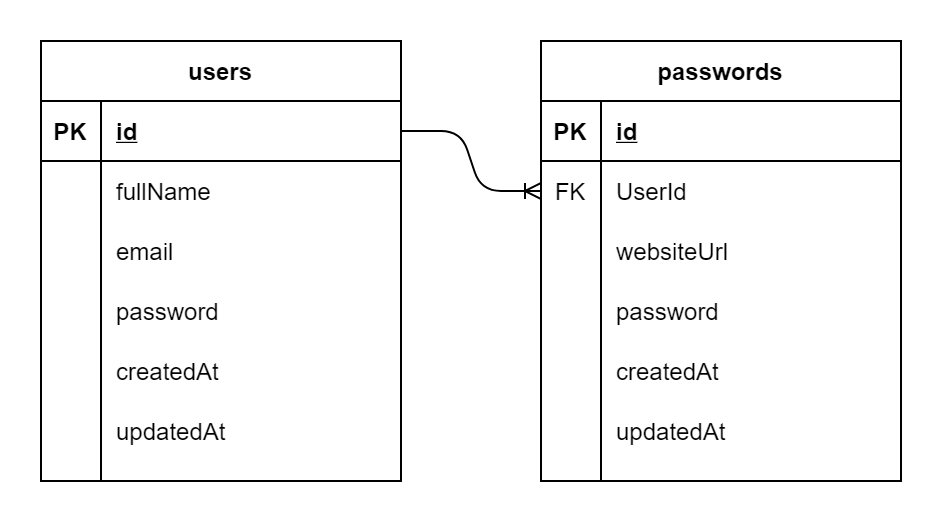

The diagram above was exported from draw.io. Its source (the exported page's mxGraphModel, read from the mxfile embedded in the PNG):
<mxGraphModel dx="1108" dy="450" grid="1" gridSize="10" guides="1" tooltips="1" connect="1" arrows="1" fold="1" page="1" pageScale="1" pageWidth="850" pageHeight="1100" math="0" shadow="0">
  <root>
    <mxCell id="0" />
    <mxCell id="1" parent="0" />
    <mxCell id="wak6Ofl1Hm3kI9RCjOKQ-1" value="users" style="shape=table;startSize=30;container=1;collapsible=1;childLayout=tableLayout;fixedRows=1;rowLines=0;fontStyle=1;align=center;resizeLast=1;" vertex="1" parent="1">
      <mxGeometry x="150" y="120" width="180" height="220" as="geometry" />
    </mxCell>
    <mxCell id="wak6Ofl1Hm3kI9RCjOKQ-2" value="" style="shape=partialRectangle;collapsible=0;dropTarget=0;pointerEvents=0;fillColor=none;top=0;left=0;bottom=1;right=0;points=[[0,0.5],[1,0.5]];portConstraint=eastwest;" vertex="1" parent="wak6Ofl1Hm3kI9RCjOKQ-1">
      <mxGeometry y="30" width="180" height="30" as="geometry" />
    </mxCell>
    <mxCell id="wak6Ofl1Hm3kI9RCjOKQ-3" value="PK" style="shape=partialRectangle;connectable=0;fillColor=none;top=0;left=0;bottom=0;right=0;fontStyle=1;overflow=hidden;" vertex="1" parent="wak6Ofl1Hm3kI9RCjOKQ-2">
      <mxGeometry width="30" height="30" as="geometry" />
    </mxCell>
    <mxCell id="wak6Ofl1Hm3kI9RCjOKQ-4" value="id" style="shape=partialRectangle;connectable=0;fillColor=none;top=0;left=0;bottom=0;right=0;align=left;spacingLeft=6;fontStyle=5;overflow=hidden;" vertex="1" parent="wak6Ofl1Hm3kI9RCjOKQ-2">
      <mxGeometry x="30" width="150" height="30" as="geometry" />
    </mxCell>
    <mxCell id="wak6Ofl1Hm3kI9RCjOKQ-5" value="" style="shape=partialRectangle;collapsible=0;dropTarget=0;pointerEvents=0;fillColor=none;top=0;left=0;bottom=0;right=0;points=[[0,0.5],[1,0.5]];portConstraint=eastwest;" vertex="1" parent="wak6Ofl1Hm3kI9RCjOKQ-1">
      <mxGeometry y="60" width="180" height="30" as="geometry" />
    </mxCell>
    <mxCell id="wak6Ofl1Hm3kI9RCjOKQ-6" value="" style="shape=partialRectangle;connectable=0;fillColor=none;top=0;left=0;bottom=0;right=0;editable=1;overflow=hidden;" vertex="1" parent="wak6Ofl1Hm3kI9RCjOKQ-5">
      <mxGeometry width="30" height="30" as="geometry" />
    </mxCell>
    <mxCell id="wak6Ofl1Hm3kI9RCjOKQ-7" value="fullName    " style="shape=partialRectangle;connectable=0;fillColor=none;top=0;left=0;bottom=0;right=0;align=left;spacingLeft=6;overflow=hidden;" vertex="1" parent="wak6Ofl1Hm3kI9RCjOKQ-5">
      <mxGeometry x="30" width="150" height="30" as="geometry" />
    </mxCell>
    <mxCell id="wak6Ofl1Hm3kI9RCjOKQ-8" value="" style="shape=partialRectangle;collapsible=0;dropTarget=0;pointerEvents=0;fillColor=none;top=0;left=0;bottom=0;right=0;points=[[0,0.5],[1,0.5]];portConstraint=eastwest;" vertex="1" parent="wak6Ofl1Hm3kI9RCjOKQ-1">
      <mxGeometry y="90" width="180" height="30" as="geometry" />
    </mxCell>
    <mxCell id="wak6Ofl1Hm3kI9RCjOKQ-9" value="" style="shape=partialRectangle;connectable=0;fillColor=none;top=0;left=0;bottom=0;right=0;editable=1;overflow=hidden;" vertex="1" parent="wak6Ofl1Hm3kI9RCjOKQ-8">
      <mxGeometry width="30" height="30" as="geometry" />
    </mxCell>
    <mxCell id="wak6Ofl1Hm3kI9RCjOKQ-10" value="email" style="shape=partialRectangle;connectable=0;fillColor=none;top=0;left=0;bottom=0;right=0;align=left;spacingLeft=6;overflow=hidden;" vertex="1" parent="wak6Ofl1Hm3kI9RCjOKQ-8">
      <mxGeometry x="30" width="150" height="30" as="geometry" />
    </mxCell>
    <mxCell id="wak6Ofl1Hm3kI9RCjOKQ-27" value="" style="shape=partialRectangle;collapsible=0;dropTarget=0;pointerEvents=0;fillColor=none;top=0;left=0;bottom=0;right=0;points=[[0,0.5],[1,0.5]];portConstraint=eastwest;" vertex="1" parent="wak6Ofl1Hm3kI9RCjOKQ-1">
      <mxGeometry y="120" width="180" height="30" as="geometry" />
    </mxCell>
    <mxCell id="wak6Ofl1Hm3kI9RCjOKQ-28" value="" style="shape=partialRectangle;connectable=0;fillColor=none;top=0;left=0;bottom=0;right=0;editable=1;overflow=hidden;" vertex="1" parent="wak6Ofl1Hm3kI9RCjOKQ-27">
      <mxGeometry width="30" height="30" as="geometry" />
    </mxCell>
    <mxCell id="wak6Ofl1Hm3kI9RCjOKQ-29" value="password" style="shape=partialRectangle;connectable=0;fillColor=none;top=0;left=0;bottom=0;right=0;align=left;spacingLeft=6;overflow=hidden;" vertex="1" parent="wak6Ofl1Hm3kI9RCjOKQ-27">
      <mxGeometry x="30" width="150" height="30" as="geometry" />
    </mxCell>
    <mxCell id="wak6Ofl1Hm3kI9RCjOKQ-30" value="" style="shape=partialRectangle;collapsible=0;dropTarget=0;pointerEvents=0;fillColor=none;top=0;left=0;bottom=0;right=0;points=[[0,0.5],[1,0.5]];portConstraint=eastwest;" vertex="1" parent="wak6Ofl1Hm3kI9RCjOKQ-1">
      <mxGeometry y="150" width="180" height="30" as="geometry" />
    </mxCell>
    <mxCell id="wak6Ofl1Hm3kI9RCjOKQ-31" value="" style="shape=partialRectangle;connectable=0;fillColor=none;top=0;left=0;bottom=0;right=0;editable=1;overflow=hidden;" vertex="1" parent="wak6Ofl1Hm3kI9RCjOKQ-30">
      <mxGeometry width="30" height="30" as="geometry" />
    </mxCell>
    <mxCell id="wak6Ofl1Hm3kI9RCjOKQ-32" value="createdAt" style="shape=partialRectangle;connectable=0;fillColor=none;top=0;left=0;bottom=0;right=0;align=left;spacingLeft=6;overflow=hidden;" vertex="1" parent="wak6Ofl1Hm3kI9RCjOKQ-30">
      <mxGeometry x="30" width="150" height="30" as="geometry" />
    </mxCell>
    <mxCell id="wak6Ofl1Hm3kI9RCjOKQ-11" value="" style="shape=partialRectangle;collapsible=0;dropTarget=0;pointerEvents=0;fillColor=none;top=0;left=0;bottom=0;right=0;points=[[0,0.5],[1,0.5]];portConstraint=eastwest;" vertex="1" parent="wak6Ofl1Hm3kI9RCjOKQ-1">
      <mxGeometry y="180" width="180" height="30" as="geometry" />
    </mxCell>
    <mxCell id="wak6Ofl1Hm3kI9RCjOKQ-12" value="" style="shape=partialRectangle;connectable=0;fillColor=none;top=0;left=0;bottom=0;right=0;editable=1;overflow=hidden;" vertex="1" parent="wak6Ofl1Hm3kI9RCjOKQ-11">
      <mxGeometry width="30" height="30" as="geometry" />
    </mxCell>
    <mxCell id="wak6Ofl1Hm3kI9RCjOKQ-13" value="updatedAt" style="shape=partialRectangle;connectable=0;fillColor=none;top=0;left=0;bottom=0;right=0;align=left;spacingLeft=6;overflow=hidden;" vertex="1" parent="wak6Ofl1Hm3kI9RCjOKQ-11">
      <mxGeometry x="30" width="150" height="30" as="geometry" />
    </mxCell>
    <mxCell id="wak6Ofl1Hm3kI9RCjOKQ-14" value="passwords" style="shape=table;startSize=30;container=1;collapsible=1;childLayout=tableLayout;fixedRows=1;rowLines=0;fontStyle=1;align=center;resizeLast=1;" vertex="1" parent="1">
      <mxGeometry x="400" y="120" width="180" height="220" as="geometry" />
    </mxCell>
    <mxCell id="wak6Ofl1Hm3kI9RCjOKQ-15" value="" style="shape=partialRectangle;collapsible=0;dropTarget=0;pointerEvents=0;fillColor=none;top=0;left=0;bottom=1;right=0;points=[[0,0.5],[1,0.5]];portConstraint=eastwest;" vertex="1" parent="wak6Ofl1Hm3kI9RCjOKQ-14">
      <mxGeometry y="30" width="180" height="30" as="geometry" />
    </mxCell>
    <mxCell id="wak6Ofl1Hm3kI9RCjOKQ-16" value="PK" style="shape=partialRectangle;connectable=0;fillColor=none;top=0;left=0;bottom=0;right=0;fontStyle=1;overflow=hidden;" vertex="1" parent="wak6Ofl1Hm3kI9RCjOKQ-15">
      <mxGeometry width="30" height="30" as="geometry" />
    </mxCell>
    <mxCell id="wak6Ofl1Hm3kI9RCjOKQ-17" value="id" style="shape=partialRectangle;connectable=0;fillColor=none;top=0;left=0;bottom=0;right=0;align=left;spacingLeft=6;fontStyle=5;overflow=hidden;" vertex="1" parent="wak6Ofl1Hm3kI9RCjOKQ-15">
      <mxGeometry x="30" width="150" height="30" as="geometry" />
    </mxCell>
    <mxCell id="wak6Ofl1Hm3kI9RCjOKQ-18" value="" style="shape=partialRectangle;collapsible=0;dropTarget=0;pointerEvents=0;fillColor=none;top=0;left=0;bottom=0;right=0;points=[[0,0.5],[1,0.5]];portConstraint=eastwest;" vertex="1" parent="wak6Ofl1Hm3kI9RCjOKQ-14">
      <mxGeometry y="60" width="180" height="30" as="geometry" />
    </mxCell>
    <mxCell id="wak6Ofl1Hm3kI9RCjOKQ-19" value="FK" style="shape=partialRectangle;connectable=0;fillColor=none;top=0;left=0;bottom=0;right=0;editable=1;overflow=hidden;" vertex="1" parent="wak6Ofl1Hm3kI9RCjOKQ-18">
      <mxGeometry width="30" height="30" as="geometry" />
    </mxCell>
    <mxCell id="wak6Ofl1Hm3kI9RCjOKQ-20" value="UserId" style="shape=partialRectangle;connectable=0;fillColor=none;top=0;left=0;bottom=0;right=0;align=left;spacingLeft=6;overflow=hidden;" vertex="1" parent="wak6Ofl1Hm3kI9RCjOKQ-18">
      <mxGeometry x="30" width="150" height="30" as="geometry" />
    </mxCell>
    <mxCell id="wak6Ofl1Hm3kI9RCjOKQ-21" value="" style="shape=partialRectangle;collapsible=0;dropTarget=0;pointerEvents=0;fillColor=none;top=0;left=0;bottom=0;right=0;points=[[0,0.5],[1,0.5]];portConstraint=eastwest;" vertex="1" parent="wak6Ofl1Hm3kI9RCjOKQ-14">
      <mxGeometry y="90" width="180" height="30" as="geometry" />
    </mxCell>
    <mxCell id="wak6Ofl1Hm3kI9RCjOKQ-22" value="" style="shape=partialRectangle;connectable=0;fillColor=none;top=0;left=0;bottom=0;right=0;editable=1;overflow=hidden;" vertex="1" parent="wak6Ofl1Hm3kI9RCjOKQ-21">
      <mxGeometry width="30" height="30" as="geometry" />
    </mxCell>
    <mxCell id="wak6Ofl1Hm3kI9RCjOKQ-23" value="websiteUrl" style="shape=partialRectangle;connectable=0;fillColor=none;top=0;left=0;bottom=0;right=0;align=left;spacingLeft=6;overflow=hidden;" vertex="1" parent="wak6Ofl1Hm3kI9RCjOKQ-21">
      <mxGeometry x="30" width="150" height="30" as="geometry" />
    </mxCell>
    <mxCell id="wak6Ofl1Hm3kI9RCjOKQ-24" value="" style="shape=partialRectangle;collapsible=0;dropTarget=0;pointerEvents=0;fillColor=none;top=0;left=0;bottom=0;right=0;points=[[0,0.5],[1,0.5]];portConstraint=eastwest;" vertex="1" parent="wak6Ofl1Hm3kI9RCjOKQ-14">
      <mxGeometry y="120" width="180" height="30" as="geometry" />
    </mxCell>
    <mxCell id="wak6Ofl1Hm3kI9RCjOKQ-25" value="" style="shape=partialRectangle;connectable=0;fillColor=none;top=0;left=0;bottom=0;right=0;editable=1;overflow=hidden;" vertex="1" parent="wak6Ofl1Hm3kI9RCjOKQ-24">
      <mxGeometry width="30" height="30" as="geometry" />
    </mxCell>
    <mxCell id="wak6Ofl1Hm3kI9RCjOKQ-26" value="password" style="shape=partialRectangle;connectable=0;fillColor=none;top=0;left=0;bottom=0;right=0;align=left;spacingLeft=6;overflow=hidden;" vertex="1" parent="wak6Ofl1Hm3kI9RCjOKQ-24">
      <mxGeometry x="30" width="150" height="30" as="geometry" />
    </mxCell>
    <mxCell id="wak6Ofl1Hm3kI9RCjOKQ-33" value="" style="shape=partialRectangle;collapsible=0;dropTarget=0;pointerEvents=0;fillColor=none;top=0;left=0;bottom=0;right=0;points=[[0,0.5],[1,0.5]];portConstraint=eastwest;" vertex="1" parent="wak6Ofl1Hm3kI9RCjOKQ-14">
      <mxGeometry y="150" width="180" height="30" as="geometry" />
    </mxCell>
    <mxCell id="wak6Ofl1Hm3kI9RCjOKQ-34" value="" style="shape=partialRectangle;connectable=0;fillColor=none;top=0;left=0;bottom=0;right=0;editable=1;overflow=hidden;" vertex="1" parent="wak6Ofl1Hm3kI9RCjOKQ-33">
      <mxGeometry width="30" height="30" as="geometry" />
    </mxCell>
    <mxCell id="wak6Ofl1Hm3kI9RCjOKQ-35" value="createdAt" style="shape=partialRectangle;connectable=0;fillColor=none;top=0;left=0;bottom=0;right=0;align=left;spacingLeft=6;overflow=hidden;" vertex="1" parent="wak6Ofl1Hm3kI9RCjOKQ-33">
      <mxGeometry x="30" width="150" height="30" as="geometry" />
    </mxCell>
    <mxCell id="wak6Ofl1Hm3kI9RCjOKQ-36" value="" style="shape=partialRectangle;collapsible=0;dropTarget=0;pointerEvents=0;fillColor=none;top=0;left=0;bottom=0;right=0;points=[[0,0.5],[1,0.5]];portConstraint=eastwest;" vertex="1" parent="wak6Ofl1Hm3kI9RCjOKQ-14">
      <mxGeometry y="180" width="180" height="30" as="geometry" />
    </mxCell>
    <mxCell id="wak6Ofl1Hm3kI9RCjOKQ-37" value="" style="shape=partialRectangle;connectable=0;fillColor=none;top=0;left=0;bottom=0;right=0;editable=1;overflow=hidden;" vertex="1" parent="wak6Ofl1Hm3kI9RCjOKQ-36">
      <mxGeometry width="30" height="30" as="geometry" />
    </mxCell>
    <mxCell id="wak6Ofl1Hm3kI9RCjOKQ-38" value="updatedAt" style="shape=partialRectangle;connectable=0;fillColor=none;top=0;left=0;bottom=0;right=0;align=left;spacingLeft=6;overflow=hidden;" vertex="1" parent="wak6Ofl1Hm3kI9RCjOKQ-36">
      <mxGeometry x="30" width="150" height="30" as="geometry" />
    </mxCell>
    <mxCell id="wak6Ofl1Hm3kI9RCjOKQ-39" value="" style="edgeStyle=entityRelationEdgeStyle;fontSize=12;html=1;endArrow=ERoneToMany;" edge="1" parent="1" source="wak6Ofl1Hm3kI9RCjOKQ-2" target="wak6Ofl1Hm3kI9RCjOKQ-18">
      <mxGeometry width="100" height="100" relative="1" as="geometry">
        <mxPoint x="370" y="280" as="sourcePoint" />
        <mxPoint x="470" y="180" as="targetPoint" />
      </mxGeometry>
    </mxCell>
  </root>
</mxGraphModel>